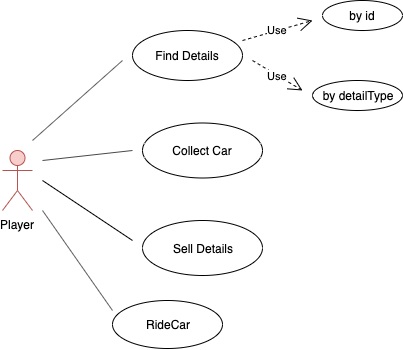

The diagram above was exported from draw.io. Its source (the exported page's mxGraphModel, read from the mxfile embedded in the PNG):
<mxGraphModel dx="777" dy="574" grid="1" gridSize="10" guides="1" tooltips="1" connect="1" arrows="1" fold="1" page="1" pageScale="1" pageWidth="850" pageHeight="1100" math="0" shadow="0">
  <root>
    <mxCell id="0" />
    <mxCell id="1" parent="0" />
    <mxCell id="u4AN4wmd82zrWBDcvDvt-1" value="Player&lt;br&gt;" style="shape=umlActor;verticalLabelPosition=bottom;labelBackgroundColor=#ffffff;verticalAlign=top;html=1;outlineConnect=0;fillColor=#f8cecc;strokeColor=#b85450;" vertex="1" parent="1">
      <mxGeometry x="40" y="190" width="30" height="60" as="geometry" />
    </mxCell>
    <mxCell id="u4AN4wmd82zrWBDcvDvt-3" value="Find Details" style="ellipse;whiteSpace=wrap;html=1;" vertex="1" parent="1">
      <mxGeometry x="170" y="70" width="110" height="50" as="geometry" />
    </mxCell>
    <mxCell id="u4AN4wmd82zrWBDcvDvt-4" value="Collect Car" style="ellipse;whiteSpace=wrap;html=1;" vertex="1" parent="1">
      <mxGeometry x="180" y="162.5" width="120" height="55" as="geometry" />
    </mxCell>
    <mxCell id="u4AN4wmd82zrWBDcvDvt-5" value="Sell Details" style="ellipse;whiteSpace=wrap;html=1;" vertex="1" parent="1">
      <mxGeometry x="180" y="260" width="120" height="55" as="geometry" />
    </mxCell>
    <mxCell id="u4AN4wmd82zrWBDcvDvt-6" value="RideCar" style="ellipse;whiteSpace=wrap;html=1;" vertex="1" parent="1">
      <mxGeometry x="150" y="340" width="110" height="48" as="geometry" />
    </mxCell>
    <mxCell id="u4AN4wmd82zrWBDcvDvt-7" value="" style="endArrow=none;html=1;" edge="1" parent="1">
      <mxGeometry width="50" height="50" relative="1" as="geometry">
        <mxPoint x="70" y="180" as="sourcePoint" />
        <mxPoint x="160" y="100" as="targetPoint" />
      </mxGeometry>
    </mxCell>
    <mxCell id="u4AN4wmd82zrWBDcvDvt-8" value="" style="endArrow=none;html=1;" edge="1" parent="1">
      <mxGeometry width="50" height="50" relative="1" as="geometry">
        <mxPoint x="80" y="200" as="sourcePoint" />
        <mxPoint x="170" y="190" as="targetPoint" />
      </mxGeometry>
    </mxCell>
    <mxCell id="u4AN4wmd82zrWBDcvDvt-9" value="" style="endArrow=none;html=1;" edge="1" parent="1">
      <mxGeometry width="50" height="50" relative="1" as="geometry">
        <mxPoint x="80" y="220" as="sourcePoint" />
        <mxPoint x="170" y="280" as="targetPoint" />
      </mxGeometry>
    </mxCell>
    <mxCell id="u4AN4wmd82zrWBDcvDvt-10" value="" style="endArrow=none;html=1;" edge="1" parent="1">
      <mxGeometry width="50" height="50" relative="1" as="geometry">
        <mxPoint x="80" y="250" as="sourcePoint" />
        <mxPoint x="150" y="350" as="targetPoint" />
      </mxGeometry>
    </mxCell>
    <mxCell id="u4AN4wmd82zrWBDcvDvt-11" value="Use" style="endArrow=open;endSize=12;dashed=1;html=1;" edge="1" parent="1">
      <mxGeometry width="160" relative="1" as="geometry">
        <mxPoint x="280" y="80" as="sourcePoint" />
        <mxPoint x="350" y="60" as="targetPoint" />
      </mxGeometry>
    </mxCell>
    <mxCell id="u4AN4wmd82zrWBDcvDvt-12" value="Use" style="endArrow=open;endSize=12;dashed=1;html=1;" edge="1" parent="1">
      <mxGeometry width="160" relative="1" as="geometry">
        <mxPoint x="290" y="100" as="sourcePoint" />
        <mxPoint x="340" y="130" as="targetPoint" />
      </mxGeometry>
    </mxCell>
    <mxCell id="u4AN4wmd82zrWBDcvDvt-13" value="by id" style="ellipse;whiteSpace=wrap;html=1;" vertex="1" parent="1">
      <mxGeometry x="360" y="40" width="80" height="30" as="geometry" />
    </mxCell>
    <mxCell id="u4AN4wmd82zrWBDcvDvt-14" value="by detailType" style="ellipse;whiteSpace=wrap;html=1;" vertex="1" parent="1">
      <mxGeometry x="350" y="120" width="90" height="30" as="geometry" />
    </mxCell>
  </root>
</mxGraphModel>